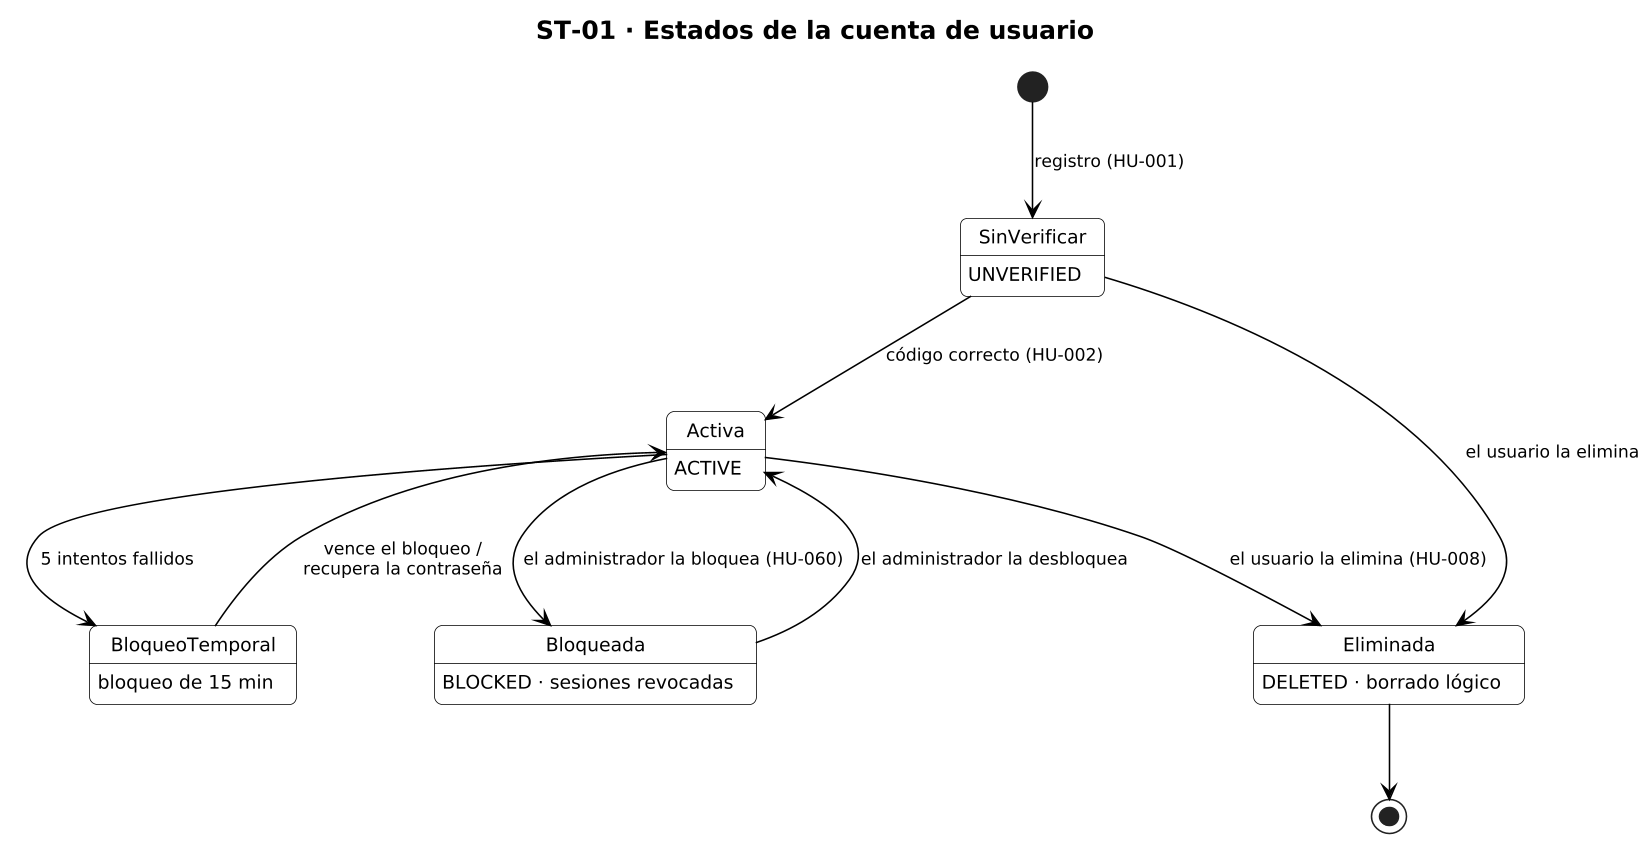

The diagram above was rendered by PlantUML. Its source (embedded in the PNG):
@startuml ST-01_cuenta
!include _estilo.iuml
title ST-01 · Estados de la cuenta de usuario

[*] --> SinVerificar : registro (HU-001)
SinVerificar : UNVERIFIED
SinVerificar --> Activa : código correcto (HU-002)
Activa : ACTIVE
Activa --> BloqueoTemporal : 5 intentos fallidos
BloqueoTemporal : bloqueo de 15 min
BloqueoTemporal --> Activa : vence el bloqueo /\nrecupera la contraseña
Activa --> Bloqueada : el administrador la bloquea (HU-060)
Bloqueada : BLOCKED · sesiones revocadas
Bloqueada --> Activa : el administrador la desbloquea
Activa --> Eliminada : el usuario la elimina (HU-008)
SinVerificar --> Eliminada : el usuario la elimina
Eliminada : DELETED · borrado lógico
Eliminada --> [*]
@enduml